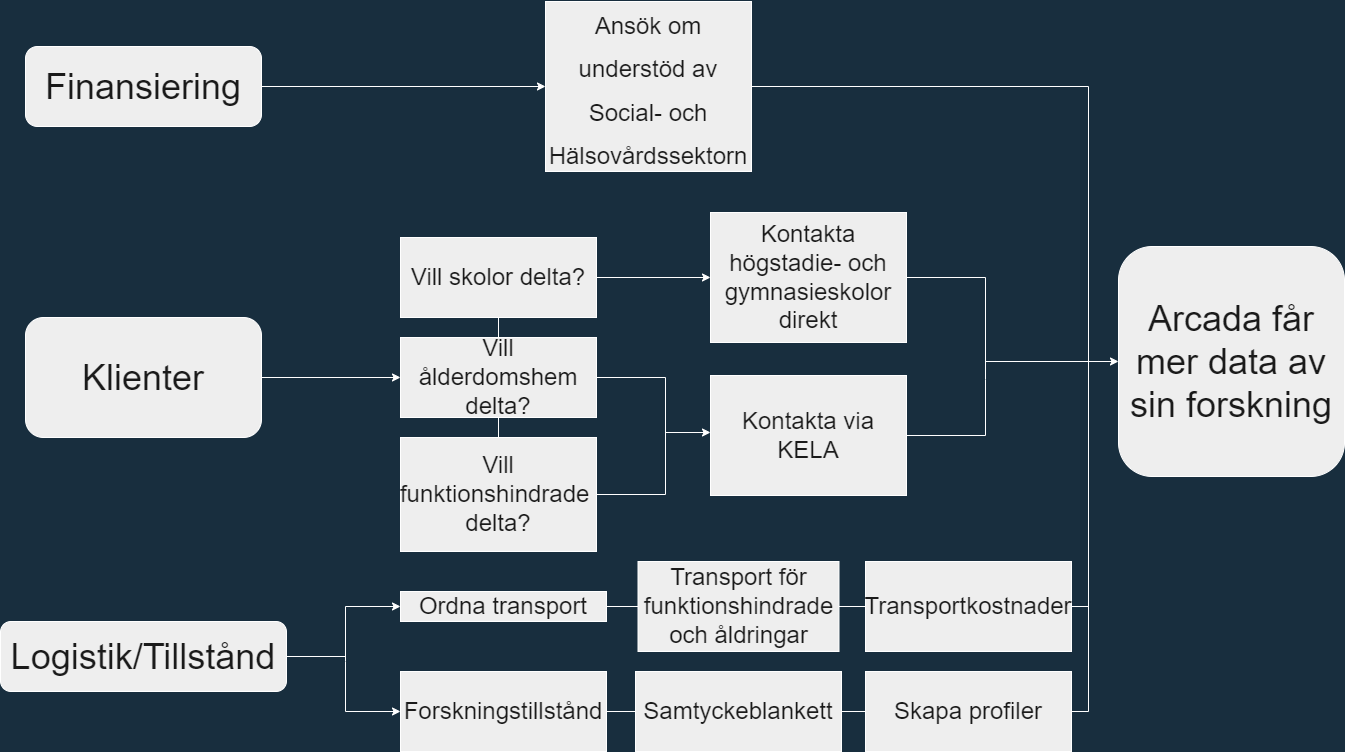

The diagram above was exported from draw.io. Its source (the exported page's mxGraphModel, read from the mxfile embedded in the PNG):
<mxGraphModel dx="3245" dy="1234" grid="1" gridSize="10" guides="1" tooltips="1" connect="1" arrows="1" fold="1" page="1" pageScale="1" pageWidth="1169" pageHeight="827" background="#182E3E" math="0" shadow="0">
  <root>
    <mxCell id="0" />
    <mxCell id="1" style="" parent="0" />
    <mxCell id="sI7oWddp7051G15k089l-1" value="&lt;span style=&quot;font-size: 36px;&quot;&gt;Finansiering&lt;/span&gt;" style="rounded=1;whiteSpace=wrap;html=1;fillColor=#EEEEEE;strokeColor=#FFFFFF;fontColor=#1A1A1A;" parent="1" vertex="1">
      <mxGeometry x="-1123" y="85" width="236" height="80" as="geometry" />
    </mxCell>
    <mxCell id="sI7oWddp7051G15k089l-2" value="&lt;span style=&quot;font-size: 36px;&quot;&gt;Klienter&lt;/span&gt;" style="rounded=1;whiteSpace=wrap;html=1;fillColor=#EEEEEE;strokeColor=#FFFFFF;fontColor=#1A1A1A;" parent="1" vertex="1">
      <mxGeometry x="-1123" y="356" width="236" height="120" as="geometry" />
    </mxCell>
    <mxCell id="sI7oWddp7051G15k089l-3" value="Logistik/Tillstånd" style="rounded=1;whiteSpace=wrap;html=1;fontSize=36;fillColor=#EEEEEE;strokeColor=#FFFFFF;fontColor=#1A1A1A;" parent="1" vertex="1">
      <mxGeometry x="-1148" y="660" width="286" height="70" as="geometry" />
    </mxCell>
    <mxCell id="sI7oWddp7051G15k089l-4" value="&lt;font style=&quot;font-size: 24px;&quot;&gt;Ansök om understöd av Social- och Hälsovårdssektorn&lt;/font&gt;" style="rounded=0;whiteSpace=wrap;html=1;fontSize=36;fillColor=#EEEEEE;strokeColor=#FFFFFF;fontColor=#1A1A1A;" parent="1" vertex="1">
      <mxGeometry x="-603" y="40" width="206" height="170" as="geometry" />
    </mxCell>
    <mxCell id="sI7oWddp7051G15k089l-5" value="Vill ålderdomshem delta?" style="rounded=0;whiteSpace=wrap;html=1;fontSize=24;fillColor=#EEEEEE;strokeColor=#FFFFFF;fontColor=#1A1A1A;" parent="1" vertex="1">
      <mxGeometry x="-748" y="376" width="196" height="80" as="geometry" />
    </mxCell>
    <mxCell id="sI7oWddp7051G15k089l-7" value="Vill skolor delta?" style="rounded=0;whiteSpace=wrap;html=1;fontSize=24;fillColor=#EEEEEE;strokeColor=#FFFFFF;fontColor=#1A1A1A;" parent="1" vertex="1">
      <mxGeometry x="-748" y="276" width="196" height="80" as="geometry" />
    </mxCell>
    <mxCell id="sI7oWddp7051G15k089l-8" value="Vill funktionshindrade&amp;nbsp; delta?" style="rounded=0;whiteSpace=wrap;html=1;fontSize=24;fillColor=#EEEEEE;strokeColor=#FFFFFF;fontColor=#1A1A1A;" parent="1" vertex="1">
      <mxGeometry x="-748" y="476" width="196" height="114" as="geometry" />
    </mxCell>
    <mxCell id="sI7oWddp7051G15k089l-9" value="" style="endArrow=none;html=1;rounded=0;fontSize=24;exitX=0.5;exitY=0;exitDx=0;exitDy=0;entryX=0.5;entryY=1;entryDx=0;entryDy=0;strokeColor=#FFFFFF;fontColor=#FFFFFF;labelBackgroundColor=#182E3E;" parent="1" source="sI7oWddp7051G15k089l-5" target="sI7oWddp7051G15k089l-7" edge="1">
      <mxGeometry width="50" height="50" relative="1" as="geometry">
        <mxPoint x="-518" y="356" as="sourcePoint" />
        <mxPoint x="-468" y="306" as="targetPoint" />
      </mxGeometry>
    </mxCell>
    <mxCell id="sI7oWddp7051G15k089l-10" value="" style="endArrow=none;html=1;rounded=0;fontSize=24;exitX=0.5;exitY=0;exitDx=0;exitDy=0;entryX=0.5;entryY=1;entryDx=0;entryDy=0;strokeColor=#FFFFFF;fontColor=#FFFFFF;labelBackgroundColor=#182E3E;" parent="1" source="sI7oWddp7051G15k089l-8" target="sI7oWddp7051G15k089l-5" edge="1">
      <mxGeometry width="50" height="50" relative="1" as="geometry">
        <mxPoint x="-518" y="356" as="sourcePoint" />
        <mxPoint x="-468" y="306" as="targetPoint" />
      </mxGeometry>
    </mxCell>
    <mxCell id="sI7oWddp7051G15k089l-11" value="" style="endArrow=classic;html=1;rounded=0;fontSize=24;exitX=1;exitY=0.5;exitDx=0;exitDy=0;entryX=0;entryY=0.5;entryDx=0;entryDy=0;strokeColor=#FFFFFF;fontColor=#FFFFFF;labelBackgroundColor=#182E3E;" parent="1" source="sI7oWddp7051G15k089l-2" target="sI7oWddp7051G15k089l-5" edge="1">
      <mxGeometry width="50" height="50" relative="1" as="geometry">
        <mxPoint x="-573" y="356" as="sourcePoint" />
        <mxPoint x="-523" y="306" as="targetPoint" />
      </mxGeometry>
    </mxCell>
    <mxCell id="sI7oWddp7051G15k089l-12" value="" style="endArrow=classic;html=1;rounded=0;fontSize=24;exitX=1;exitY=0.5;exitDx=0;exitDy=0;entryX=0;entryY=0.5;entryDx=0;entryDy=0;strokeColor=#FFFFFF;fontColor=#FFFFFF;labelBackgroundColor=#182E3E;" parent="1" source="sI7oWddp7051G15k089l-1" target="sI7oWddp7051G15k089l-4" edge="1">
      <mxGeometry width="50" height="50" relative="1" as="geometry">
        <mxPoint x="-573" y="320" as="sourcePoint" />
        <mxPoint x="-523" y="270" as="targetPoint" />
      </mxGeometry>
    </mxCell>
    <mxCell id="sI7oWddp7051G15k089l-15" value="Kontakta högstadie- och gymnasieskolor direkt" style="rounded=0;whiteSpace=wrap;html=1;fontSize=24;fillColor=#EEEEEE;strokeColor=#FFFFFF;fontColor=#1A1A1A;" parent="1" vertex="1">
      <mxGeometry x="-438" y="251" width="196" height="130" as="geometry" />
    </mxCell>
    <mxCell id="sI7oWddp7051G15k089l-16" value="" style="endArrow=classic;html=1;rounded=0;fontSize=24;exitX=1;exitY=0.5;exitDx=0;exitDy=0;entryX=0;entryY=0.5;entryDx=0;entryDy=0;strokeColor=#FFFFFF;fontColor=#FFFFFF;labelBackgroundColor=#182E3E;" parent="1" source="sI7oWddp7051G15k089l-7" target="sI7oWddp7051G15k089l-15" edge="1">
      <mxGeometry width="50" height="50" relative="1" as="geometry">
        <mxPoint x="-518" y="296" as="sourcePoint" />
        <mxPoint x="-468" y="246" as="targetPoint" />
      </mxGeometry>
    </mxCell>
    <mxCell id="sI7oWddp7051G15k089l-17" value="Kontakta via KELA" style="rounded=0;whiteSpace=wrap;html=1;fontSize=24;fillColor=#EEEEEE;strokeColor=#FFFFFF;fontColor=#1A1A1A;" parent="1" vertex="1">
      <mxGeometry x="-438" y="414" width="196" height="120" as="geometry" />
    </mxCell>
    <mxCell id="sI7oWddp7051G15k089l-20" value="" style="endArrow=none;html=1;rounded=0;fontSize=24;exitX=1;exitY=0.5;exitDx=0;exitDy=0;strokeColor=#FFFFFF;fontColor=#FFFFFF;labelBackgroundColor=#182E3E;" parent="1" source="sI7oWddp7051G15k089l-8" edge="1">
      <mxGeometry width="50" height="50" relative="1" as="geometry">
        <mxPoint x="-518" y="636" as="sourcePoint" />
        <mxPoint x="-483" y="533" as="targetPoint" />
      </mxGeometry>
    </mxCell>
    <mxCell id="sI7oWddp7051G15k089l-21" value="" style="endArrow=none;html=1;rounded=0;fontSize=24;exitX=1;exitY=0.5;exitDx=0;exitDy=0;strokeColor=#FFFFFF;fontColor=#FFFFFF;labelBackgroundColor=#182E3E;" parent="1" source="sI7oWddp7051G15k089l-5" edge="1">
      <mxGeometry width="50" height="50" relative="1" as="geometry">
        <mxPoint x="-518" y="636" as="sourcePoint" />
        <mxPoint x="-483" y="416" as="targetPoint" />
      </mxGeometry>
    </mxCell>
    <mxCell id="sI7oWddp7051G15k089l-22" value="Forskningstillstånd" style="rounded=0;whiteSpace=wrap;html=1;fontSize=24;fillColor=#EEEEEE;strokeColor=#FFFFFF;fontColor=#1A1A1A;" parent="1" vertex="1">
      <mxGeometry x="-748" y="710" width="206" height="80" as="geometry" />
    </mxCell>
    <mxCell id="sI7oWddp7051G15k089l-23" value="Samtyckeblankett" style="rounded=0;whiteSpace=wrap;html=1;fontSize=24;fillColor=#EEEEEE;strokeColor=#FFFFFF;fontColor=#1A1A1A;" parent="1" vertex="1">
      <mxGeometry x="-513" y="710" width="206" height="80" as="geometry" />
    </mxCell>
    <mxCell id="sI7oWddp7051G15k089l-25" value="Skapa profiler" style="rounded=0;whiteSpace=wrap;html=1;fontSize=24;fillColor=#EEEEEE;strokeColor=#FFFFFF;fontColor=#1A1A1A;" parent="1" vertex="1">
      <mxGeometry x="-283" y="710" width="206" height="80" as="geometry" />
    </mxCell>
    <mxCell id="sI7oWddp7051G15k089l-27" value="Ordna transport" style="rounded=0;whiteSpace=wrap;html=1;fontSize=24;fillColor=#EEEEEE;strokeColor=#FFFFFF;fontColor=#1A1A1A;" parent="1" vertex="1">
      <mxGeometry x="-748" y="630" width="206" height="30" as="geometry" />
    </mxCell>
    <mxCell id="sI7oWddp7051G15k089l-31" value="" style="endArrow=none;html=1;rounded=0;fontSize=24;exitX=1;exitY=0.5;exitDx=0;exitDy=0;entryX=0;entryY=0.5;entryDx=0;entryDy=0;strokeColor=#FFFFFF;fontColor=#FFFFFF;labelBackgroundColor=#182E3E;" parent="1" source="sI7oWddp7051G15k089l-22" target="sI7oWddp7051G15k089l-23" edge="1">
      <mxGeometry width="50" height="50" relative="1" as="geometry">
        <mxPoint x="-743" y="800" as="sourcePoint" />
        <mxPoint x="-693" y="750" as="targetPoint" />
      </mxGeometry>
    </mxCell>
    <mxCell id="sI7oWddp7051G15k089l-32" value="" style="endArrow=none;html=1;rounded=0;fontSize=24;exitX=1;exitY=0.5;exitDx=0;exitDy=0;entryX=0;entryY=0.5;entryDx=0;entryDy=0;strokeColor=#FFFFFF;fontColor=#FFFFFF;labelBackgroundColor=#182E3E;" parent="1" source="sI7oWddp7051G15k089l-23" target="sI7oWddp7051G15k089l-25" edge="1">
      <mxGeometry width="50" height="50" relative="1" as="geometry">
        <mxPoint x="-743" y="800" as="sourcePoint" />
        <mxPoint x="-693" y="750" as="targetPoint" />
      </mxGeometry>
    </mxCell>
    <mxCell id="sI7oWddp7051G15k089l-33" value="" style="endArrow=none;html=1;rounded=0;fontSize=24;exitX=1;exitY=0.5;exitDx=0;exitDy=0;strokeColor=#FFFFFF;fontColor=#FFFFFF;labelBackgroundColor=#182E3E;" parent="1" source="sI7oWddp7051G15k089l-3" edge="1">
      <mxGeometry width="50" height="50" relative="1" as="geometry">
        <mxPoint x="-573" y="700" as="sourcePoint" />
        <mxPoint x="-803" y="695" as="targetPoint" />
      </mxGeometry>
    </mxCell>
    <mxCell id="sI7oWddp7051G15k089l-34" value="" style="endArrow=classic;html=1;rounded=0;fontSize=24;entryX=0;entryY=0.5;entryDx=0;entryDy=0;strokeColor=#FFFFFF;fontColor=#FFFFFF;labelBackgroundColor=#182E3E;" parent="1" target="sI7oWddp7051G15k089l-27" edge="1">
      <mxGeometry width="50" height="50" relative="1" as="geometry">
        <mxPoint x="-803" y="700" as="sourcePoint" />
        <mxPoint x="-523" y="630" as="targetPoint" />
        <Array as="points">
          <mxPoint x="-803" y="645" />
        </Array>
      </mxGeometry>
    </mxCell>
    <mxCell id="sI7oWddp7051G15k089l-35" value="" style="endArrow=classic;html=1;rounded=0;fontSize=24;entryX=0;entryY=0.5;entryDx=0;entryDy=0;strokeColor=#FFFFFF;fontColor=#FFFFFF;labelBackgroundColor=#182E3E;" parent="1" target="sI7oWddp7051G15k089l-22" edge="1">
      <mxGeometry width="50" height="50" relative="1" as="geometry">
        <mxPoint x="-803" y="700" as="sourcePoint" />
        <mxPoint x="-523" y="630" as="targetPoint" />
        <Array as="points">
          <mxPoint x="-803" y="750" />
        </Array>
      </mxGeometry>
    </mxCell>
    <mxCell id="sI7oWddp7051G15k089l-36" value="Transport för funktionshindrade och åldringar" style="rounded=0;whiteSpace=wrap;html=1;fontSize=24;fillColor=#EEEEEE;strokeColor=#FFFFFF;fontColor=#1A1A1A;" parent="1" vertex="1">
      <mxGeometry x="-510.5" y="600" width="201" height="90" as="geometry" />
    </mxCell>
    <mxCell id="sI7oWddp7051G15k089l-38" value="" style="endArrow=none;html=1;rounded=0;fontSize=24;exitX=1;exitY=0.5;exitDx=0;exitDy=0;strokeColor=#FFFFFF;fontColor=#FFFFFF;labelBackgroundColor=#182E3E;" parent="1" source="sI7oWddp7051G15k089l-47" edge="1">
      <mxGeometry width="50" height="50" relative="1" as="geometry">
        <mxPoint x="-53" y="665" as="sourcePoint" />
        <mxPoint x="-60" y="645" as="targetPoint" />
      </mxGeometry>
    </mxCell>
    <mxCell id="sI7oWddp7051G15k089l-39" value="" style="endArrow=none;html=1;rounded=0;fontSize=24;exitX=1;exitY=0.5;exitDx=0;exitDy=0;strokeColor=#FFFFFF;fontColor=#FFFFFF;labelBackgroundColor=#182E3E;" parent="1" source="sI7oWddp7051G15k089l-25" edge="1">
      <mxGeometry width="50" height="50" relative="1" as="geometry">
        <mxPoint x="-573" y="510" as="sourcePoint" />
        <mxPoint x="-60" y="750" as="targetPoint" />
      </mxGeometry>
    </mxCell>
    <mxCell id="sI7oWddp7051G15k089l-41" value="&lt;span style=&quot;font-size: 36px;&quot;&gt;Arcada får mer data av sin forskning&lt;/span&gt;" style="rounded=1;whiteSpace=wrap;html=1;fontSize=24;fillColor=#EEEEEE;strokeColor=#FFFFFF;fontColor=#1A1A1A;" parent="1" vertex="1">
      <mxGeometry x="-30" y="285" width="226" height="230" as="geometry" />
    </mxCell>
    <mxCell id="sI7oWddp7051G15k089l-42" value="" style="endArrow=none;html=1;rounded=0;fontSize=36;exitX=1;exitY=0.5;exitDx=0;exitDy=0;strokeColor=#FFFFFF;fontColor=#FFFFFF;labelBackgroundColor=#182E3E;" parent="1" source="sI7oWddp7051G15k089l-15" edge="1">
      <mxGeometry width="50" height="50" relative="1" as="geometry">
        <mxPoint x="-573" y="460" as="sourcePoint" />
        <mxPoint x="-163" y="316" as="targetPoint" />
      </mxGeometry>
    </mxCell>
    <mxCell id="sI7oWddp7051G15k089l-43" value="" style="endArrow=none;html=1;rounded=0;fontSize=36;exitX=1;exitY=0.5;exitDx=0;exitDy=0;strokeColor=#FFFFFF;fontColor=#FFFFFF;labelBackgroundColor=#182E3E;" parent="1" source="sI7oWddp7051G15k089l-17" edge="1">
      <mxGeometry width="50" height="50" relative="1" as="geometry">
        <mxPoint x="-573" y="460" as="sourcePoint" />
        <mxPoint x="-163" y="474" as="targetPoint" />
      </mxGeometry>
    </mxCell>
    <mxCell id="sI7oWddp7051G15k089l-44" value="" style="endArrow=none;html=1;rounded=0;fontSize=36;strokeColor=#FFFFFF;fontColor=#FFFFFF;labelBackgroundColor=#182E3E;" parent="1" edge="1">
      <mxGeometry width="50" height="50" relative="1" as="geometry">
        <mxPoint x="-163" y="316" as="sourcePoint" />
        <mxPoint x="-163" y="474" as="targetPoint" />
        <Array as="points">
          <mxPoint x="-163" y="418" />
        </Array>
      </mxGeometry>
    </mxCell>
    <mxCell id="sI7oWddp7051G15k089l-45" value="" style="endArrow=classic;html=1;rounded=0;fontSize=36;entryX=0;entryY=0.5;entryDx=0;entryDy=0;strokeColor=#FFFFFF;fontColor=#FFFFFF;labelBackgroundColor=#182E3E;" parent="1" target="sI7oWddp7051G15k089l-41" edge="1">
      <mxGeometry width="50" height="50" relative="1" as="geometry">
        <mxPoint x="-163" y="400" as="sourcePoint" />
        <mxPoint x="-323" y="580" as="targetPoint" />
      </mxGeometry>
    </mxCell>
    <mxCell id="sI7oWddp7051G15k089l-47" value="Transportkostnader" style="rounded=0;whiteSpace=wrap;html=1;fontSize=24;fillColor=#EEEEEE;strokeColor=#FFFFFF;fontColor=#1A1A1A;" parent="1" vertex="1">
      <mxGeometry x="-283" y="600" width="206" height="90" as="geometry" />
    </mxCell>
    <mxCell id="sI7oWddp7051G15k089l-48" value="" style="endArrow=none;html=1;rounded=0;fontSize=24;exitX=1;exitY=0.5;exitDx=0;exitDy=0;entryX=0;entryY=0.5;entryDx=0;entryDy=0;strokeColor=#FFFFFF;fontColor=#FFFFFF;labelBackgroundColor=#182E3E;" parent="1" source="sI7oWddp7051G15k089l-36" target="sI7oWddp7051G15k089l-47" edge="1">
      <mxGeometry width="50" height="50" relative="1" as="geometry">
        <mxPoint x="-283" y="680" as="sourcePoint" />
        <mxPoint x="-193" y="680" as="targetPoint" />
      </mxGeometry>
    </mxCell>
    <mxCell id="sI7oWddp7051G15k089l-49" value="" style="endArrow=none;html=1;rounded=0;fontSize=24;exitX=1;exitY=0.5;exitDx=0;exitDy=0;entryX=0;entryY=0.5;entryDx=0;entryDy=0;strokeColor=#FFFFFF;fontColor=#FFFFFF;labelBackgroundColor=#182E3E;" parent="1" source="sI7oWddp7051G15k089l-27" target="sI7oWddp7051G15k089l-36" edge="1">
      <mxGeometry width="50" height="50" relative="1" as="geometry">
        <mxPoint x="-33" y="665" as="sourcePoint" />
        <mxPoint x="-513" y="645" as="targetPoint" />
      </mxGeometry>
    </mxCell>
    <mxCell id="sI7oWddp7051G15k089l-50" value="" style="endArrow=none;html=1;rounded=0;fontSize=24;strokeColor=#FFFFFF;fontColor=#FFFFFF;labelBackgroundColor=#182E3E;" parent="1" edge="1">
      <mxGeometry width="50" height="50" relative="1" as="geometry">
        <mxPoint x="-483" y="533" as="sourcePoint" />
        <mxPoint x="-483" y="416" as="targetPoint" />
      </mxGeometry>
    </mxCell>
    <mxCell id="sI7oWddp7051G15k089l-51" value="" style="endArrow=classic;html=1;rounded=0;fontSize=36;entryX=0;entryY=0.475;entryDx=0;entryDy=0;entryPerimeter=0;strokeColor=#FFFFFF;fontColor=#FFFFFF;labelBackgroundColor=#182E3E;" parent="1" target="sI7oWddp7051G15k089l-17" edge="1">
      <mxGeometry width="50" height="50" relative="1" as="geometry">
        <mxPoint x="-483" y="471" as="sourcePoint" />
        <mxPoint x="-443" y="470" as="targetPoint" />
      </mxGeometry>
    </mxCell>
    <mxCell id="hdHL_Qy3sXPAMp74FM-F-3" value="" style="endArrow=none;html=1;rounded=0;strokeColor=#FFFFFF;fontColor=#FFFFFF;exitX=1;exitY=0.5;exitDx=0;exitDy=0;" edge="1" parent="1" source="sI7oWddp7051G15k089l-4">
      <mxGeometry width="50" height="50" relative="1" as="geometry">
        <mxPoint x="-180" y="410" as="sourcePoint" />
        <mxPoint x="-60" y="400" as="targetPoint" />
        <Array as="points">
          <mxPoint x="-60" y="125" />
        </Array>
      </mxGeometry>
    </mxCell>
    <mxCell id="hdHL_Qy3sXPAMp74FM-F-5" value="" style="endArrow=none;html=1;rounded=0;strokeColor=#FFFFFF;fontColor=#FFFFFF;" edge="1" parent="1">
      <mxGeometry width="50" height="50" relative="1" as="geometry">
        <mxPoint x="-60" y="750" as="sourcePoint" />
        <mxPoint x="-60" y="400" as="targetPoint" />
      </mxGeometry>
    </mxCell>
  </root>
</mxGraphModel>